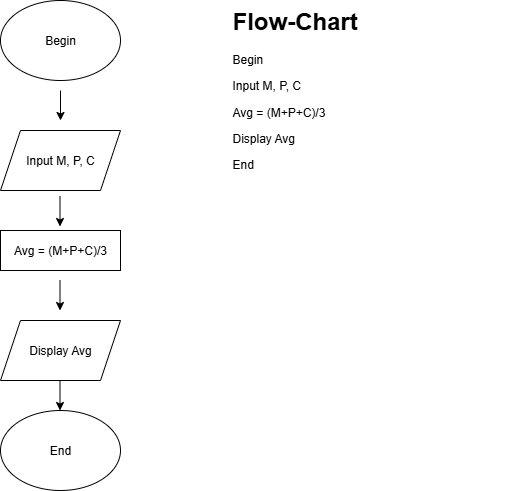

The diagram above was exported from draw.io. Its source (the exported page's mxGraphModel, read from the mxfile embedded in the PNG):
<mxGraphModel dx="872" dy="439" grid="1" gridSize="10" guides="1" tooltips="1" connect="1" arrows="1" fold="1" page="1" pageScale="1" pageWidth="827" pageHeight="1169" math="0" shadow="0">
  <root>
    <mxCell id="0" />
    <mxCell id="1" parent="0" />
    <mxCell id="Sd85iwwjP0DwLIr75Hma-1" value="Begin" style="ellipse;whiteSpace=wrap;html=1;" parent="1" vertex="1">
      <mxGeometry x="90" y="20" width="120" height="80" as="geometry" />
    </mxCell>
    <mxCell id="Sd85iwwjP0DwLIr75Hma-2" value="" style="endArrow=classic;html=1;rounded=0;" parent="1" edge="1">
      <mxGeometry width="50" height="50" relative="1" as="geometry">
        <mxPoint x="150" y="110" as="sourcePoint" />
        <mxPoint x="150" y="140" as="targetPoint" />
      </mxGeometry>
    </mxCell>
    <mxCell id="Sd85iwwjP0DwLIr75Hma-3" value="Input M, P, C" style="shape=parallelogram;perimeter=parallelogramPerimeter;whiteSpace=wrap;html=1;fixedSize=1;" parent="1" vertex="1">
      <mxGeometry x="90" y="150" width="120" height="60" as="geometry" />
    </mxCell>
    <mxCell id="Sd85iwwjP0DwLIr75Hma-4" value="" style="endArrow=classic;html=1;rounded=0;" parent="1" edge="1">
      <mxGeometry width="50" height="50" relative="1" as="geometry">
        <mxPoint x="149.5" y="216" as="sourcePoint" />
        <mxPoint x="149.5" y="246" as="targetPoint" />
      </mxGeometry>
    </mxCell>
    <mxCell id="Sd85iwwjP0DwLIr75Hma-5" value="Avg = (M+P+C)/3" style="rounded=0;whiteSpace=wrap;html=1;" parent="1" vertex="1">
      <mxGeometry x="90" y="250" width="120" height="40" as="geometry" />
    </mxCell>
    <mxCell id="Sd85iwwjP0DwLIr75Hma-9" value="" style="endArrow=classic;html=1;rounded=0;" parent="1" edge="1">
      <mxGeometry width="50" height="50" relative="1" as="geometry">
        <mxPoint x="149.5" y="300" as="sourcePoint" />
        <mxPoint x="149.5" y="330" as="targetPoint" />
      </mxGeometry>
    </mxCell>
    <mxCell id="Sd85iwwjP0DwLIr75Hma-10" value="Display Avg" style="shape=parallelogram;perimeter=parallelogramPerimeter;whiteSpace=wrap;html=1;fixedSize=1;" parent="1" vertex="1">
      <mxGeometry x="90" y="340" width="120" height="60" as="geometry" />
    </mxCell>
    <mxCell id="Sd85iwwjP0DwLIr75Hma-12" value="" style="endArrow=classic;html=1;rounded=0;" parent="1" edge="1">
      <mxGeometry width="50" height="50" relative="1" as="geometry">
        <mxPoint x="149.5" y="400" as="sourcePoint" />
        <mxPoint x="149.5" y="430" as="targetPoint" />
      </mxGeometry>
    </mxCell>
    <mxCell id="Sd85iwwjP0DwLIr75Hma-13" value="End" style="ellipse;whiteSpace=wrap;html=1;" parent="1" vertex="1">
      <mxGeometry x="90" y="430" width="120" height="80" as="geometry" />
    </mxCell>
    <mxCell id="UPdAHPucTvawOUL2v03h-1" value="&lt;h1 style=&quot;margin-top: 0px;&quot;&gt;Flow-Chart&lt;/h1&gt;&lt;p&gt;Begin&lt;/p&gt;&lt;p&gt;Input M, P, C&lt;/p&gt;&lt;p&gt;Avg = (M+P+C)/3&lt;/p&gt;&lt;p&gt;Display Avg&lt;/p&gt;&lt;p&gt;End&lt;/p&gt;" style="text;html=1;whiteSpace=wrap;overflow=hidden;rounded=0;" vertex="1" parent="1">
      <mxGeometry x="320" y="20" width="300" height="390" as="geometry" />
    </mxCell>
  </root>
</mxGraphModel>